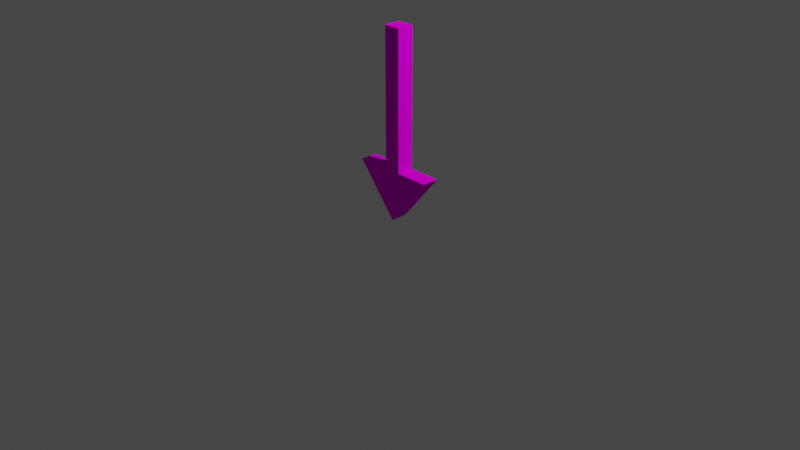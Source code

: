# Source: renowned_jam_select_arrow.blend  (saved by Blender 2.81.16; exported with 4.5.12 LTS)
import bpy
from mathutils import Matrix  # noqa: F401  (used for matrix-valued properties, if any)

bpy.ops.wm.read_factory_settings(use_empty=True)
scene = bpy.context.scene
scene.name = 'Scene'

# ---- collections
col_collection = bpy.data.collections.new('Collection'); scene.collection.children.link(col_collection)

# ---- images (referenced by path relative to the original .blend; pixels are not part of the script)
import os
ASSET_DIR = os.environ.get("B2B_ASSET_DIR", "")  # directory of the original .blend (textures are referenced by path, not embedded)
HERE = os.path.dirname(os.path.abspath(__file__))  # packed textures are extracted next to this script under _unpacked/

def load_image(name, relpath, width, height, colorspace="sRGB"):
    """Load a texture the original file referenced (path relative to the .blend, or extracted next to this script)."""
    p = next((c for c in (os.path.join(HERE, relpath), os.path.join(ASSET_DIR, relpath)) if relpath and os.path.exists(c)), "")
    if p:
        img = bpy.data.images.load(p, check_existing=True)
        img.name = name
    else:  # same state as the original file: an image datablock whose file is absent (Cycles renders it pink)
        img = bpy.data.images.new(name, width, height)
        img.source = "FILE"
        img.filepath = "//" + (relpath or name)
    img.colorspace_settings.name = colorspace
    return img
img_renowned_jam_command_arrow_png = load_image('renowned_jam_command_arrow.png', 'renowned_jam_command_arrow.png', 1024, 1024, 'sRGB')

# ---- materials (node trees are filled in below, after node groups)
mat_arrowmaterial = bpy.data.materials.new('ArrowMaterial')
mat_arrowmaterial.use_transparent_shadow = False

# ---- material node trees
mat_arrowmaterial.use_nodes = True; mat_arrowmaterial.node_tree.nodes.clear()
_N = mat_arrowmaterial.node_tree.nodes; _L = mat_arrowmaterial.node_tree.links
n0 = _N.new('ShaderNodeOutputMaterial'); n0.name = 'Material Output'; n0.location = (300, 300)
n1 = _N.new('ShaderNodeBsdfDiffuse'); n1.name = 'Diffuse BSDF'; n1.location = (10, 300)
n1.inputs[1].default_value = 0.5
n2 = _N.new('ShaderNodeTexImage'); n2.name = 'Image Texture'; n2.location = (-483, 321)
n2.image = img_renowned_jam_command_arrow_png
n3 = _N.new('ShaderNodeTexCoord'); n3.name = 'Texture Coordinate'; n3.location = (-762, 313)
_L.new(n1.outputs[0], n0.inputs[0])
_L.new(n3.outputs[2], n2.inputs[0])
_L.new(n2.outputs[0], n1.inputs[0])
n0.is_active_output = True

# ---- world
world_world = bpy.data.worlds.new('World'); scene.world = world_world
world_world.use_nodes = True; world_world.node_tree.nodes.clear()
_N = world_world.node_tree.nodes; _L = world_world.node_tree.links
n0 = _N.new('ShaderNodeOutputWorld'); n0.name = 'World Output'; n0.location = (300, 300)
n1 = _N.new('ShaderNodeBackground'); n1.name = 'Background'; n1.location = (10, 300)
n1.inputs[0].default_value = (0.05088, 0.05088, 0.05088, 1.0)
_L.new(n1.outputs[0], n0.inputs[0])
n0.is_active_output = True
world_world.color = (0.05088, 0.05088, 0.05088)
world_world.use_sun_shadow = False
world_world.sun_shadow_jitter_overblur = 0.0

# ---- cameras
cam_camera = bpy.data.cameras.new('Camera')
cam_camera.clip_end = 100.0
cam_camera.ortho_scale = 7.314

# ---- lights
light_light = bpy.data.lights.new('Light', 'POINT')
light_light.transmission_factor = 0.0
light_light.energy = 1000.0
light_light.shadow_soft_size = 0.1
light_light.shadow_maximum_resolution = 0.006
light_light.use_absolute_resolution = True

# ---- meshes
me_cube_002 = bpy.data.meshes.new('Cube.002')
me_cube_002.from_pydata([(-1.0, -0.09, 0.004257), (-1.0, 0.09, 0.004257), (1.0, -0.09, -0.08574), (1.0, -0.09, 0.09426), (1.0, 0.09, -0.08574), (1.0, 0.09, 0.09426), (-0.461, 0.09, -0.08574), (-0.461, 0.09, 0.09426), (-0.461, -0.09, -0.08574), (-0.461, -0.09, 0.09426), (-0.4643, 0.09, -0.4423), (-0.4643, -0.09, 0.4508), (-0.4643, 0.09, 0.4508), (-0.4643, -0.09, -0.4423)], [], [(6, 7, 5, 4), (4, 5, 3, 2), (13, 11, 0), (6, 4, 2, 8), (12, 1, 0, 11), (5, 7, 9, 3), (10, 6, 8, 13), (2, 3, 9, 8), (10, 12, 7, 6), (1, 12, 10), (1, 10, 13, 0), (7, 12, 11, 9), (8, 9, 11, 13)])
_uv = me_cube_002.uv_layers.new(name='UVMap')
_uv.uv.foreach_set('vector', [0.8281, 0.2015, 0.8281, 1.201e-08, 0.9992, 0.0, 0.9992, 0.2015, 0.2342, 0.7015, 9.074e-08, 0.7015, 0.0, 0.5, 0.2342, 0.5, 0.8281, 0.0, 0.8281, 1.0, 0.7654, 0.5, 0.9992, 0.6046, 0.8281, 0.6046, 0.8281, 0.4031, 0.9992, 0.4031, 0.2342, 0.5, 0.2342, 1.522e-08, 0.4684, 0.0, 0.4684, 0.5, 0.8281, 0.2015, 0.9992, 0.2015, 0.9992, 0.4031, 0.8281, 0.4031, 0.7027, 0.3992, 0.7027, 0.7985, 0.4684, 0.7985, 0.4684, 0.3992, 0.2342, 0.7015, 0.2342, 0.5, 0.4053, 0.5, 0.4053, 0.7015, 1.0, 0.0, 1.0, 1.0, 0.9996, 0.6008, 0.9996, 0.3992, 0.7027, 0.5, 0.7654, 0.0, 0.7654, 1.0, 0.2342, 0.0, 0.2342, 0.5, 7.678e-08, 0.5, 0.0, 3.284e-08, 0.4684, 0.3992, 0.4684, 9.611e-08, 0.7027, 0.0, 0.7027, 0.3992, 0.9992, 0.6008, 0.9992, 0.3992, 0.9996, 0.0, 0.9996, 1.0])
me_cube_002.materials.append(mat_arrowmaterial)
me_cube_002.use_remesh_fix_poles = True
me_cube_002.use_remesh_preserve_attributes = False
me_cube_002.use_mirror_vertex_groups = False
me_cube_002.update()

# ---- objects
ob_light = bpy.data.objects.new('Light', light_light)
ob_camera = bpy.data.objects.new('Camera', cam_camera)
ob_arrow = bpy.data.objects.new('Arrow', me_cube_002)

# ---- transforms, parenting, visibility, modifiers, constraints
ob_light.location = (4.076, 1.005, 5.904)
ob_light.rotation_euler = (0.6503, 0.05522, 1.866)
ob_light.lock_rotations_4d = False
ob_light.empty_display_type = 'ARROWS'
ob_light.color = (0.0, 0.0, 0.0, 0.0)
ob_light.lineart.crease_threshold = 0.0
ob_camera.location = (7.359, -6.926, 4.958)
ob_camera.rotation_euler = (1.109, 0.0, 0.8149)
ob_camera.lock_rotations_4d = False
ob_camera.empty_display_type = 'ARROWS'
ob_camera.color = (0.0, 0.0, 0.0, 0.0)
ob_camera.display_type = 'WIRE'
ob_camera.lineart.crease_threshold = 0.0
ob_arrow.location = (0.0, 0.0, 1.013)
ob_arrow.rotation_euler = (-0.0, 4.712, 0.0)
ob_arrow.lineart.crease_threshold = 0.0

# ---- collection membership
col_collection.objects.link(ob_light)
col_collection.objects.link(ob_camera)
col_collection.objects.link(ob_arrow)

# ---- scene / render settings (as saved in the file)
scene.camera = ob_camera
scene.frame_start = 1; scene.frame_end = 250; scene.frame_set(1)
scene.render.engine = 'BLENDER_EEVEE_NEXT'
scene.cycles.use_denoising = False
scene.cycles.samples = 128
scene.cycles.sampling_pattern = 'TABULATED_SOBOL'
scene.cycles.use_adaptive_sampling = False
scene.cycles.use_light_tree = False
scene.view_settings.view_transform = 'Filmic'
bpy.context.view_layer.update()
